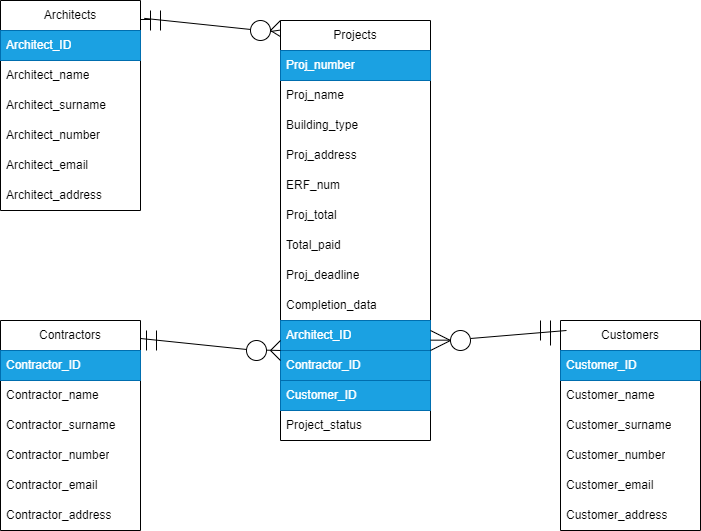

The diagram above was exported from draw.io. Its source (the exported page's mxGraphModel, read from the mxfile embedded in the PNG):
<mxGraphModel dx="825" dy="476" grid="1" gridSize="10" guides="1" tooltips="1" connect="1" arrows="1" fold="1" page="1" pageScale="1" pageWidth="827" pageHeight="1169" background="#FFFFFF" math="0" shadow="0">
  <root>
    <mxCell id="WIyWlLk6GJQsqaUBKTNV-0" />
    <mxCell id="WIyWlLk6GJQsqaUBKTNV-1" parent="WIyWlLk6GJQsqaUBKTNV-0" />
    <mxCell id="UbTFSKclKP2ldmIrsVfA-0" value="Projects" style="swimlane;fontStyle=0;childLayout=stackLayout;horizontal=1;startSize=30;horizontalStack=0;resizeParent=1;resizeParentMax=0;resizeLast=0;collapsible=1;marginBottom=0;whiteSpace=wrap;html=1;" parent="WIyWlLk6GJQsqaUBKTNV-1" vertex="1">
      <mxGeometry x="320" y="180" width="150" height="420" as="geometry" />
    </mxCell>
    <mxCell id="UbTFSKclKP2ldmIrsVfA-1" value="Proj_number" style="text;strokeColor=#006EAF;fillColor=#1ba1e2;align=left;verticalAlign=middle;spacingLeft=4;spacingRight=4;overflow=hidden;points=[[0,0.5],[1,0.5]];portConstraint=eastwest;rotatable=0;whiteSpace=wrap;html=1;fontColor=#ffffff;" parent="UbTFSKclKP2ldmIrsVfA-0" vertex="1">
      <mxGeometry y="30" width="150" height="30" as="geometry" />
    </mxCell>
    <mxCell id="UbTFSKclKP2ldmIrsVfA-2" value="Proj_name" style="text;strokeColor=none;fillColor=none;align=left;verticalAlign=middle;spacingLeft=4;spacingRight=4;overflow=hidden;points=[[0,0.5],[1,0.5]];portConstraint=eastwest;rotatable=0;whiteSpace=wrap;html=1;" parent="UbTFSKclKP2ldmIrsVfA-0" vertex="1">
      <mxGeometry y="60" width="150" height="30" as="geometry" />
    </mxCell>
    <mxCell id="UbTFSKclKP2ldmIrsVfA-3" value="Building_type" style="text;strokeColor=none;fillColor=none;align=left;verticalAlign=middle;spacingLeft=4;spacingRight=4;overflow=hidden;points=[[0,0.5],[1,0.5]];portConstraint=eastwest;rotatable=0;whiteSpace=wrap;html=1;" parent="UbTFSKclKP2ldmIrsVfA-0" vertex="1">
      <mxGeometry y="90" width="150" height="30" as="geometry" />
    </mxCell>
    <mxCell id="UbTFSKclKP2ldmIrsVfA-4" value="Proj_address" style="text;strokeColor=none;fillColor=none;align=left;verticalAlign=middle;spacingLeft=4;spacingRight=4;overflow=hidden;points=[[0,0.5],[1,0.5]];portConstraint=eastwest;rotatable=0;whiteSpace=wrap;html=1;" parent="UbTFSKclKP2ldmIrsVfA-0" vertex="1">
      <mxGeometry y="120" width="150" height="30" as="geometry" />
    </mxCell>
    <mxCell id="UbTFSKclKP2ldmIrsVfA-24" value="ERF_num" style="text;strokeColor=none;fillColor=none;align=left;verticalAlign=middle;spacingLeft=4;spacingRight=4;overflow=hidden;points=[[0,0.5],[1,0.5]];portConstraint=eastwest;rotatable=0;whiteSpace=wrap;html=1;" parent="UbTFSKclKP2ldmIrsVfA-0" vertex="1">
      <mxGeometry y="150" width="150" height="30" as="geometry" />
    </mxCell>
    <mxCell id="UbTFSKclKP2ldmIrsVfA-25" value="Proj_total" style="text;strokeColor=none;fillColor=none;align=left;verticalAlign=middle;spacingLeft=4;spacingRight=4;overflow=hidden;points=[[0,0.5],[1,0.5]];portConstraint=eastwest;rotatable=0;whiteSpace=wrap;html=1;" parent="UbTFSKclKP2ldmIrsVfA-0" vertex="1">
      <mxGeometry y="180" width="150" height="30" as="geometry" />
    </mxCell>
    <mxCell id="UbTFSKclKP2ldmIrsVfA-26" value="Total_paid" style="text;strokeColor=none;fillColor=none;align=left;verticalAlign=middle;spacingLeft=4;spacingRight=4;overflow=hidden;points=[[0,0.5],[1,0.5]];portConstraint=eastwest;rotatable=0;whiteSpace=wrap;html=1;" parent="UbTFSKclKP2ldmIrsVfA-0" vertex="1">
      <mxGeometry y="210" width="150" height="30" as="geometry" />
    </mxCell>
    <mxCell id="UbTFSKclKP2ldmIrsVfA-27" value="Proj_deadline" style="text;strokeColor=none;fillColor=none;align=left;verticalAlign=middle;spacingLeft=4;spacingRight=4;overflow=hidden;points=[[0,0.5],[1,0.5]];portConstraint=eastwest;rotatable=0;whiteSpace=wrap;html=1;" parent="UbTFSKclKP2ldmIrsVfA-0" vertex="1">
      <mxGeometry y="240" width="150" height="30" as="geometry" />
    </mxCell>
    <mxCell id="UbTFSKclKP2ldmIrsVfA-28" value="Completion_data" style="text;strokeColor=none;fillColor=none;align=left;verticalAlign=middle;spacingLeft=4;spacingRight=4;overflow=hidden;points=[[0,0.5],[1,0.5]];portConstraint=eastwest;rotatable=0;whiteSpace=wrap;html=1;" parent="UbTFSKclKP2ldmIrsVfA-0" vertex="1">
      <mxGeometry y="270" width="150" height="30" as="geometry" />
    </mxCell>
    <mxCell id="UbTFSKclKP2ldmIrsVfA-29" value="Architect_ID" style="text;strokeColor=#006EAF;fillColor=#1ba1e2;align=left;verticalAlign=middle;spacingLeft=4;spacingRight=4;overflow=hidden;points=[[0,0.5],[1,0.5]];portConstraint=eastwest;rotatable=0;whiteSpace=wrap;html=1;fontColor=#ffffff;" parent="UbTFSKclKP2ldmIrsVfA-0" vertex="1">
      <mxGeometry y="300" width="150" height="30" as="geometry" />
    </mxCell>
    <mxCell id="UbTFSKclKP2ldmIrsVfA-30" value="Contractor_ID" style="text;strokeColor=#006EAF;fillColor=#1ba1e2;align=left;verticalAlign=middle;spacingLeft=4;spacingRight=4;overflow=hidden;points=[[0,0.5],[1,0.5]];portConstraint=eastwest;rotatable=0;whiteSpace=wrap;html=1;fontColor=#ffffff;" parent="UbTFSKclKP2ldmIrsVfA-0" vertex="1">
      <mxGeometry y="330" width="150" height="30" as="geometry" />
    </mxCell>
    <mxCell id="UbTFSKclKP2ldmIrsVfA-31" value="Customer_ID" style="text;strokeColor=#006EAF;fillColor=#1ba1e2;align=left;verticalAlign=middle;spacingLeft=4;spacingRight=4;overflow=hidden;points=[[0,0.5],[1,0.5]];portConstraint=eastwest;rotatable=0;whiteSpace=wrap;html=1;fontColor=#ffffff;" parent="UbTFSKclKP2ldmIrsVfA-0" vertex="1">
      <mxGeometry y="360" width="150" height="30" as="geometry" />
    </mxCell>
    <mxCell id="UbTFSKclKP2ldmIrsVfA-5" value="Project_status" style="text;strokeColor=none;fillColor=none;align=left;verticalAlign=middle;spacingLeft=4;spacingRight=4;overflow=hidden;points=[[0,0.5],[1,0.5]];portConstraint=eastwest;rotatable=0;whiteSpace=wrap;html=1;" parent="UbTFSKclKP2ldmIrsVfA-0" vertex="1">
      <mxGeometry y="390" width="150" height="30" as="geometry" />
    </mxCell>
    <mxCell id="UbTFSKclKP2ldmIrsVfA-6" value="Architects" style="swimlane;fontStyle=0;childLayout=stackLayout;horizontal=1;startSize=30;horizontalStack=0;resizeParent=1;resizeParentMax=0;resizeLast=0;collapsible=1;marginBottom=0;whiteSpace=wrap;html=1;" parent="WIyWlLk6GJQsqaUBKTNV-1" vertex="1">
      <mxGeometry x="40" y="160" width="140" height="210" as="geometry" />
    </mxCell>
    <mxCell id="Jd9JNKhCH38NHWF0voNj-0" value="Architect_ID" style="text;align=left;verticalAlign=middle;spacingLeft=4;spacingRight=4;overflow=hidden;points=[[0,0.5],[1,0.5]];portConstraint=eastwest;rotatable=0;whiteSpace=wrap;html=1;fillColor=#1ba1e2;fontColor=#ffffff;strokeColor=#006EAF;" parent="UbTFSKclKP2ldmIrsVfA-6" vertex="1">
      <mxGeometry y="30" width="140" height="30" as="geometry" />
    </mxCell>
    <mxCell id="UbTFSKclKP2ldmIrsVfA-35" value="Architect_name" style="text;align=left;verticalAlign=middle;spacingLeft=4;spacingRight=4;overflow=hidden;points=[[0,0.5],[1,0.5]];portConstraint=eastwest;rotatable=0;whiteSpace=wrap;html=1;" parent="UbTFSKclKP2ldmIrsVfA-6" vertex="1">
      <mxGeometry y="60" width="140" height="30" as="geometry" />
    </mxCell>
    <mxCell id="UbTFSKclKP2ldmIrsVfA-7" value="Architect_surname" style="text;align=left;verticalAlign=middle;spacingLeft=4;spacingRight=4;overflow=hidden;points=[[0,0.5],[1,0.5]];portConstraint=eastwest;rotatable=0;whiteSpace=wrap;html=1;" parent="UbTFSKclKP2ldmIrsVfA-6" vertex="1">
      <mxGeometry y="90" width="140" height="30" as="geometry" />
    </mxCell>
    <mxCell id="UbTFSKclKP2ldmIrsVfA-9" value="Architect_number" style="text;strokeColor=none;fillColor=none;align=left;verticalAlign=middle;spacingLeft=4;spacingRight=4;overflow=hidden;points=[[0,0.5],[1,0.5]];portConstraint=eastwest;rotatable=0;whiteSpace=wrap;html=1;" parent="UbTFSKclKP2ldmIrsVfA-6" vertex="1">
      <mxGeometry y="120" width="140" height="30" as="geometry" />
    </mxCell>
    <mxCell id="UbTFSKclKP2ldmIrsVfA-18" value="Architect_email&amp;nbsp;" style="text;strokeColor=none;fillColor=none;align=left;verticalAlign=middle;spacingLeft=4;spacingRight=4;overflow=hidden;points=[[0,0.5],[1,0.5]];portConstraint=eastwest;rotatable=0;whiteSpace=wrap;html=1;" parent="UbTFSKclKP2ldmIrsVfA-6" vertex="1">
      <mxGeometry y="150" width="140" height="30" as="geometry" />
    </mxCell>
    <mxCell id="UbTFSKclKP2ldmIrsVfA-19" value="Architect_address" style="text;strokeColor=none;fillColor=none;align=left;verticalAlign=middle;spacingLeft=4;spacingRight=4;overflow=hidden;points=[[0,0.5],[1,0.5]];portConstraint=eastwest;rotatable=0;whiteSpace=wrap;html=1;" parent="UbTFSKclKP2ldmIrsVfA-6" vertex="1">
      <mxGeometry y="180" width="140" height="30" as="geometry" />
    </mxCell>
    <mxCell id="UbTFSKclKP2ldmIrsVfA-10" value="Contractors" style="swimlane;fontStyle=0;childLayout=stackLayout;horizontal=1;startSize=30;horizontalStack=0;resizeParent=1;resizeParentMax=0;resizeLast=0;collapsible=1;marginBottom=0;whiteSpace=wrap;html=1;" parent="WIyWlLk6GJQsqaUBKTNV-1" vertex="1">
      <mxGeometry x="40" y="480" width="140" height="210" as="geometry" />
    </mxCell>
    <mxCell id="Jd9JNKhCH38NHWF0voNj-1" value="Contractor_ID" style="text;align=left;verticalAlign=middle;spacingLeft=4;spacingRight=4;overflow=hidden;points=[[0,0.5],[1,0.5]];portConstraint=eastwest;rotatable=0;whiteSpace=wrap;html=1;fillColor=#1ba1e2;fontColor=#ffffff;strokeColor=#006EAF;" parent="UbTFSKclKP2ldmIrsVfA-10" vertex="1">
      <mxGeometry y="30" width="140" height="30" as="geometry" />
    </mxCell>
    <mxCell id="UbTFSKclKP2ldmIrsVfA-11" value="Contractor_name" style="text;align=left;verticalAlign=middle;spacingLeft=4;spacingRight=4;overflow=hidden;points=[[0,0.5],[1,0.5]];portConstraint=eastwest;rotatable=0;whiteSpace=wrap;html=1;" parent="UbTFSKclKP2ldmIrsVfA-10" vertex="1">
      <mxGeometry y="60" width="140" height="30" as="geometry" />
    </mxCell>
    <mxCell id="UbTFSKclKP2ldmIrsVfA-36" value="Contractor_surname&amp;nbsp;" style="text;strokeColor=none;fillColor=none;align=left;verticalAlign=middle;spacingLeft=4;spacingRight=4;overflow=hidden;points=[[0,0.5],[1,0.5]];portConstraint=eastwest;rotatable=0;whiteSpace=wrap;html=1;" parent="UbTFSKclKP2ldmIrsVfA-10" vertex="1">
      <mxGeometry y="90" width="140" height="30" as="geometry" />
    </mxCell>
    <mxCell id="UbTFSKclKP2ldmIrsVfA-13" value="Contractor_number" style="text;strokeColor=none;fillColor=none;align=left;verticalAlign=middle;spacingLeft=4;spacingRight=4;overflow=hidden;points=[[0,0.5],[1,0.5]];portConstraint=eastwest;rotatable=0;whiteSpace=wrap;html=1;" parent="UbTFSKclKP2ldmIrsVfA-10" vertex="1">
      <mxGeometry y="120" width="140" height="30" as="geometry" />
    </mxCell>
    <mxCell id="UbTFSKclKP2ldmIrsVfA-20" value="Contractor_email&amp;nbsp;" style="text;strokeColor=none;fillColor=none;align=left;verticalAlign=middle;spacingLeft=4;spacingRight=4;overflow=hidden;points=[[0,0.5],[1,0.5]];portConstraint=eastwest;rotatable=0;whiteSpace=wrap;html=1;" parent="UbTFSKclKP2ldmIrsVfA-10" vertex="1">
      <mxGeometry y="150" width="140" height="30" as="geometry" />
    </mxCell>
    <mxCell id="UbTFSKclKP2ldmIrsVfA-21" value="Contractor_address" style="text;strokeColor=none;fillColor=none;align=left;verticalAlign=middle;spacingLeft=4;spacingRight=4;overflow=hidden;points=[[0,0.5],[1,0.5]];portConstraint=eastwest;rotatable=0;whiteSpace=wrap;html=1;" parent="UbTFSKclKP2ldmIrsVfA-10" vertex="1">
      <mxGeometry y="180" width="140" height="30" as="geometry" />
    </mxCell>
    <mxCell id="UbTFSKclKP2ldmIrsVfA-14" value="Customers" style="swimlane;fontStyle=0;childLayout=stackLayout;horizontal=1;startSize=30;horizontalStack=0;resizeParent=1;resizeParentMax=0;resizeLast=0;collapsible=1;marginBottom=0;whiteSpace=wrap;html=1;" parent="WIyWlLk6GJQsqaUBKTNV-1" vertex="1">
      <mxGeometry x="600" y="480" width="140" height="210" as="geometry" />
    </mxCell>
    <mxCell id="UbTFSKclKP2ldmIrsVfA-23" value="Customer_ID" style="text;strokeColor=#006EAF;fillColor=#1ba1e2;align=left;verticalAlign=middle;spacingLeft=4;spacingRight=4;overflow=hidden;points=[[0,0.5],[1,0.5]];portConstraint=eastwest;rotatable=0;whiteSpace=wrap;html=1;fontColor=#ffffff;" parent="UbTFSKclKP2ldmIrsVfA-14" vertex="1">
      <mxGeometry y="30" width="140" height="30" as="geometry" />
    </mxCell>
    <mxCell id="Jd9JNKhCH38NHWF0voNj-2" value="Customer_name" style="text;align=left;verticalAlign=middle;spacingLeft=4;spacingRight=4;overflow=hidden;points=[[0,0.5],[1,0.5]];portConstraint=eastwest;rotatable=0;whiteSpace=wrap;html=1;" parent="UbTFSKclKP2ldmIrsVfA-14" vertex="1">
      <mxGeometry y="60" width="140" height="30" as="geometry" />
    </mxCell>
    <mxCell id="UbTFSKclKP2ldmIrsVfA-15" value="Customer_surname" style="text;strokeColor=none;fillColor=none;align=left;verticalAlign=middle;spacingLeft=4;spacingRight=4;overflow=hidden;points=[[0,0.5],[1,0.5]];portConstraint=eastwest;rotatable=0;whiteSpace=wrap;html=1;" parent="UbTFSKclKP2ldmIrsVfA-14" vertex="1">
      <mxGeometry y="90" width="140" height="30" as="geometry" />
    </mxCell>
    <mxCell id="UbTFSKclKP2ldmIrsVfA-16" value="Customer_number" style="text;strokeColor=none;fillColor=none;align=left;verticalAlign=middle;spacingLeft=4;spacingRight=4;overflow=hidden;points=[[0,0.5],[1,0.5]];portConstraint=eastwest;rotatable=0;whiteSpace=wrap;html=1;" parent="UbTFSKclKP2ldmIrsVfA-14" vertex="1">
      <mxGeometry y="120" width="140" height="30" as="geometry" />
    </mxCell>
    <mxCell id="UbTFSKclKP2ldmIrsVfA-22" value="Customer_email&amp;nbsp;" style="text;strokeColor=none;fillColor=none;align=left;verticalAlign=middle;spacingLeft=4;spacingRight=4;overflow=hidden;points=[[0,0.5],[1,0.5]];portConstraint=eastwest;rotatable=0;whiteSpace=wrap;html=1;" parent="UbTFSKclKP2ldmIrsVfA-14" vertex="1">
      <mxGeometry y="150" width="140" height="30" as="geometry" />
    </mxCell>
    <mxCell id="UbTFSKclKP2ldmIrsVfA-17" value="Customer_address" style="text;strokeColor=none;fillColor=none;align=left;verticalAlign=middle;spacingLeft=4;spacingRight=4;overflow=hidden;points=[[0,0.5],[1,0.5]];portConstraint=eastwest;rotatable=0;whiteSpace=wrap;html=1;" parent="UbTFSKclKP2ldmIrsVfA-14" vertex="1">
      <mxGeometry y="180" width="140" height="30" as="geometry" />
    </mxCell>
    <mxCell id="6lVfyGpAMlsjKqn4L-Z0-10" value="" style="endArrow=none;html=1;rounded=0;entryX=-0.005;entryY=0.023;entryDx=0;entryDy=0;entryPerimeter=0;" parent="WIyWlLk6GJQsqaUBKTNV-1" target="UbTFSKclKP2ldmIrsVfA-0" edge="1">
      <mxGeometry width="50" height="50" relative="1" as="geometry">
        <mxPoint x="310" y="191" as="sourcePoint" />
        <mxPoint x="300" y="150" as="targetPoint" />
      </mxGeometry>
    </mxCell>
    <mxCell id="6lVfyGpAMlsjKqn4L-Z0-11" value="" style="endArrow=none;html=1;rounded=0;entryX=0;entryY=0;entryDx=0;entryDy=0;exitX=-0.002;exitY=0.038;exitDx=0;exitDy=0;exitPerimeter=0;" parent="WIyWlLk6GJQsqaUBKTNV-1" source="UbTFSKclKP2ldmIrsVfA-0" target="UbTFSKclKP2ldmIrsVfA-0" edge="1">
      <mxGeometry width="50" height="50" relative="1" as="geometry">
        <mxPoint x="310" y="200" as="sourcePoint" />
        <mxPoint x="320" y="170" as="targetPoint" />
        <Array as="points">
          <mxPoint x="310" y="190" />
        </Array>
      </mxGeometry>
    </mxCell>
    <mxCell id="6lVfyGpAMlsjKqn4L-Z0-12" value="" style="endArrow=none;html=1;rounded=0;exitX=1.027;exitY=0.085;exitDx=0;exitDy=0;exitPerimeter=0;" parent="WIyWlLk6GJQsqaUBKTNV-1" source="UbTFSKclKP2ldmIrsVfA-6" edge="1">
      <mxGeometry width="50" height="50" relative="1" as="geometry">
        <mxPoint x="184" y="178" as="sourcePoint" />
        <mxPoint x="300" y="190" as="targetPoint" />
      </mxGeometry>
    </mxCell>
    <mxCell id="6lVfyGpAMlsjKqn4L-Z0-13" value="" style="ellipse;whiteSpace=wrap;html=1;aspect=fixed;" parent="WIyWlLk6GJQsqaUBKTNV-1" vertex="1">
      <mxGeometry x="290" y="180" width="20" height="20" as="geometry" />
    </mxCell>
    <mxCell id="6lVfyGpAMlsjKqn4L-Z0-15" value="" style="endArrow=none;html=1;rounded=0;" parent="WIyWlLk6GJQsqaUBKTNV-1" edge="1">
      <mxGeometry width="50" height="50" relative="1" as="geometry">
        <mxPoint x="190" y="190" as="sourcePoint" />
        <mxPoint x="190" y="170" as="targetPoint" />
      </mxGeometry>
    </mxCell>
    <mxCell id="6lVfyGpAMlsjKqn4L-Z0-16" value="" style="endArrow=none;html=1;rounded=0;" parent="WIyWlLk6GJQsqaUBKTNV-1" edge="1">
      <mxGeometry width="50" height="50" relative="1" as="geometry">
        <mxPoint x="200" y="190" as="sourcePoint" />
        <mxPoint x="200" y="170" as="targetPoint" />
      </mxGeometry>
    </mxCell>
    <mxCell id="6lVfyGpAMlsjKqn4L-Z0-17" value="" style="endArrow=none;html=1;rounded=0;exitX=1.027;exitY=0.085;exitDx=0;exitDy=0;exitPerimeter=0;" parent="WIyWlLk6GJQsqaUBKTNV-1" edge="1">
      <mxGeometry width="50" height="50" relative="1" as="geometry">
        <mxPoint x="180" y="498" as="sourcePoint" />
        <mxPoint x="296" y="510" as="targetPoint" />
      </mxGeometry>
    </mxCell>
    <mxCell id="6lVfyGpAMlsjKqn4L-Z0-18" value="" style="ellipse;whiteSpace=wrap;html=1;aspect=fixed;" parent="WIyWlLk6GJQsqaUBKTNV-1" vertex="1">
      <mxGeometry x="286" y="500" width="20" height="20" as="geometry" />
    </mxCell>
    <mxCell id="6lVfyGpAMlsjKqn4L-Z0-19" value="" style="endArrow=none;html=1;rounded=0;" parent="WIyWlLk6GJQsqaUBKTNV-1" edge="1">
      <mxGeometry width="50" height="50" relative="1" as="geometry">
        <mxPoint x="186" y="510" as="sourcePoint" />
        <mxPoint x="186" y="490" as="targetPoint" />
      </mxGeometry>
    </mxCell>
    <mxCell id="6lVfyGpAMlsjKqn4L-Z0-20" value="" style="endArrow=none;html=1;rounded=0;" parent="WIyWlLk6GJQsqaUBKTNV-1" edge="1">
      <mxGeometry width="50" height="50" relative="1" as="geometry">
        <mxPoint x="196" y="510" as="sourcePoint" />
        <mxPoint x="196" y="490" as="targetPoint" />
      </mxGeometry>
    </mxCell>
    <mxCell id="6lVfyGpAMlsjKqn4L-Z0-25" value="" style="endArrow=none;html=1;rounded=0;" parent="WIyWlLk6GJQsqaUBKTNV-1" edge="1">
      <mxGeometry width="50" height="50" relative="1" as="geometry">
        <mxPoint x="510" y="498" as="sourcePoint" />
        <mxPoint x="606" y="490" as="targetPoint" />
      </mxGeometry>
    </mxCell>
    <mxCell id="6lVfyGpAMlsjKqn4L-Z0-26" value="" style="ellipse;whiteSpace=wrap;html=1;aspect=fixed;" parent="WIyWlLk6GJQsqaUBKTNV-1" vertex="1">
      <mxGeometry x="490" y="490" width="20" height="20" as="geometry" />
    </mxCell>
    <mxCell id="6lVfyGpAMlsjKqn4L-Z0-27" value="" style="endArrow=none;html=1;rounded=0;" parent="WIyWlLk6GJQsqaUBKTNV-1" edge="1">
      <mxGeometry width="50" height="50" relative="1" as="geometry">
        <mxPoint x="590" y="505" as="sourcePoint" />
        <mxPoint x="590" y="480" as="targetPoint" />
      </mxGeometry>
    </mxCell>
    <mxCell id="6lVfyGpAMlsjKqn4L-Z0-28" value="" style="endArrow=none;html=1;rounded=0;" parent="WIyWlLk6GJQsqaUBKTNV-1" edge="1">
      <mxGeometry width="50" height="50" relative="1" as="geometry">
        <mxPoint x="580" y="500" as="sourcePoint" />
        <mxPoint x="580" y="480" as="targetPoint" />
      </mxGeometry>
    </mxCell>
    <mxCell id="6lVfyGpAMlsjKqn4L-Z0-30" value="" style="endArrow=none;html=1;rounded=0;" parent="WIyWlLk6GJQsqaUBKTNV-1" edge="1">
      <mxGeometry width="50" height="50" relative="1" as="geometry">
        <mxPoint x="470" y="510" as="sourcePoint" />
        <mxPoint x="470" y="490" as="targetPoint" />
        <Array as="points">
          <mxPoint x="490" y="500" />
        </Array>
      </mxGeometry>
    </mxCell>
    <mxCell id="6lVfyGpAMlsjKqn4L-Z0-31" value="" style="endArrow=none;html=1;rounded=0;" parent="WIyWlLk6GJQsqaUBKTNV-1" edge="1">
      <mxGeometry width="50" height="50" relative="1" as="geometry">
        <mxPoint x="320" y="520" as="sourcePoint" />
        <mxPoint x="320" y="500" as="targetPoint" />
        <Array as="points">
          <mxPoint x="310" y="510" />
        </Array>
      </mxGeometry>
    </mxCell>
    <mxCell id="6lVfyGpAMlsjKqn4L-Z0-32" value="" style="endArrow=none;html=1;rounded=0;" parent="WIyWlLk6GJQsqaUBKTNV-1" edge="1">
      <mxGeometry width="50" height="50" relative="1" as="geometry">
        <mxPoint x="470" y="499.65999999999997" as="sourcePoint" />
        <mxPoint x="490" y="499.65999999999997" as="targetPoint" />
      </mxGeometry>
    </mxCell>
    <mxCell id="6lVfyGpAMlsjKqn4L-Z0-33" value="" style="endArrow=none;html=1;rounded=0;" parent="WIyWlLk6GJQsqaUBKTNV-1" edge="1">
      <mxGeometry width="50" height="50" relative="1" as="geometry">
        <mxPoint x="306" y="509.65999999999997" as="sourcePoint" />
        <mxPoint x="320" y="510" as="targetPoint" />
      </mxGeometry>
    </mxCell>
    <mxCell id="6lVfyGpAMlsjKqn4L-Z0-34" value="" style="endArrow=none;html=1;rounded=0;" parent="WIyWlLk6GJQsqaUBKTNV-1" edge="1">
      <mxGeometry width="50" height="50" relative="1" as="geometry">
        <mxPoint x="180" y="179" as="sourcePoint" />
        <mxPoint x="190" y="179" as="targetPoint" />
      </mxGeometry>
    </mxCell>
  </root>
</mxGraphModel>